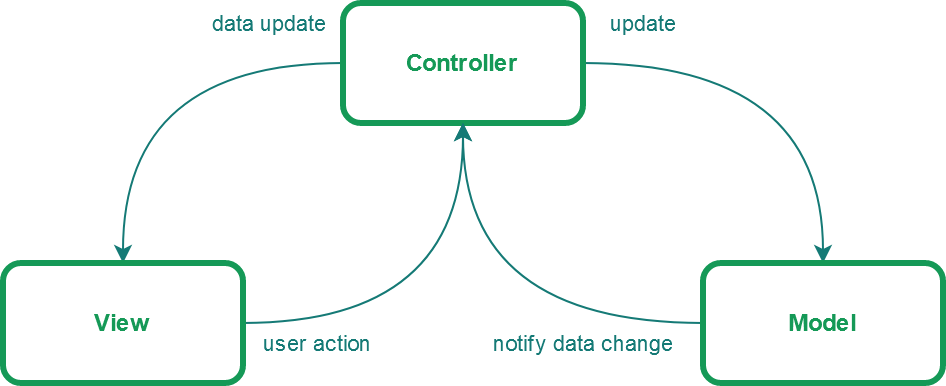

The diagram above was exported from draw.io. Its source (the exported page's mxGraphModel, read from the mxfile embedded in the PNG):
<mxGraphModel dx="1132" dy="693" grid="1" gridSize="10" guides="1" tooltips="1" connect="1" arrows="1" fold="1" page="1" pageScale="1" pageWidth="1100" pageHeight="850" math="0" shadow="0">
  <root>
    <mxCell id="P35C7TErqOvQ9yL55NKT-0" />
    <mxCell id="P35C7TErqOvQ9yL55NKT-1" parent="P35C7TErqOvQ9yL55NKT-0" />
    <mxCell id="jKUuKDkf0AyTO34Qsdd7-5" value="&lt;font color=&quot;#157A76&quot;&gt;data update&lt;/font&gt;" style="edgeStyle=orthogonalEdgeStyle;curved=1;rounded=0;orthogonalLoop=1;jettySize=auto;html=1;strokeColor=#157A76;" parent="P35C7TErqOvQ9yL55NKT-1" source="jKUuKDkf0AyTO34Qsdd7-1" target="jKUuKDkf0AyTO34Qsdd7-2" edge="1">
      <mxGeometry x="-0.6522" y="-20" relative="1" as="geometry">
        <mxPoint as="offset" />
      </mxGeometry>
    </mxCell>
    <mxCell id="jKUuKDkf0AyTO34Qsdd7-6" value="&lt;font color=&quot;#157A76&quot;&gt;update&lt;/font&gt;" style="edgeStyle=orthogonalEdgeStyle;curved=1;rounded=0;orthogonalLoop=1;jettySize=auto;html=1;strokeColor=#157A76;" parent="P35C7TErqOvQ9yL55NKT-1" source="jKUuKDkf0AyTO34Qsdd7-1" target="jKUuKDkf0AyTO34Qsdd7-3" edge="1">
      <mxGeometry x="-0.7273" y="20" relative="1" as="geometry">
        <mxPoint as="offset" />
      </mxGeometry>
    </mxCell>
    <mxCell id="jKUuKDkf0AyTO34Qsdd7-1" value="&lt;b&gt;&lt;font color=&quot;#159957&quot;&gt;Controller&lt;/font&gt;&lt;/b&gt;" style="rounded=1;whiteSpace=wrap;html=1;strokeWidth=3;strokeColor=#159957;" parent="P35C7TErqOvQ9yL55NKT-1" vertex="1">
      <mxGeometry x="400" y="230" width="120" height="60" as="geometry" />
    </mxCell>
    <mxCell id="jKUuKDkf0AyTO34Qsdd7-4" value="&lt;font color=&quot;#157A76&quot;&gt;user action&lt;/font&gt;" style="edgeStyle=orthogonalEdgeStyle;rounded=0;orthogonalLoop=1;jettySize=auto;html=1;curved=1;strokeColor=#157A76;" parent="P35C7TErqOvQ9yL55NKT-1" source="jKUuKDkf0AyTO34Qsdd7-2" target="jKUuKDkf0AyTO34Qsdd7-1" edge="1">
      <mxGeometry x="-0.6522" y="-10" relative="1" as="geometry">
        <mxPoint as="offset" />
      </mxGeometry>
    </mxCell>
    <mxCell id="jKUuKDkf0AyTO34Qsdd7-2" value="&lt;b&gt;&lt;font color=&quot;#159957&quot;&gt;View&lt;/font&gt;&lt;/b&gt;" style="rounded=1;whiteSpace=wrap;html=1;strokeWidth=3;strokeColor=#159957;" parent="P35C7TErqOvQ9yL55NKT-1" vertex="1">
      <mxGeometry x="230" y="360" width="120" height="60" as="geometry" />
    </mxCell>
    <mxCell id="jKUuKDkf0AyTO34Qsdd7-7" value="&lt;font color=&quot;#157A76&quot;&gt;notify data change&lt;/font&gt;" style="edgeStyle=orthogonalEdgeStyle;curved=1;rounded=0;orthogonalLoop=1;jettySize=auto;html=1;strokeColor=#157A76;" parent="P35C7TErqOvQ9yL55NKT-1" source="jKUuKDkf0AyTO34Qsdd7-3" target="jKUuKDkf0AyTO34Qsdd7-1" edge="1">
      <mxGeometry x="-0.4545" y="10" relative="1" as="geometry">
        <mxPoint as="offset" />
      </mxGeometry>
    </mxCell>
    <mxCell id="jKUuKDkf0AyTO34Qsdd7-3" value="&lt;b&gt;&lt;font color=&quot;#159957&quot;&gt;Model&lt;/font&gt;&lt;/b&gt;" style="rounded=1;whiteSpace=wrap;html=1;strokeWidth=3;strokeColor=#159957;" parent="P35C7TErqOvQ9yL55NKT-1" vertex="1">
      <mxGeometry x="580" y="360" width="120" height="60" as="geometry" />
    </mxCell>
  </root>
</mxGraphModel>